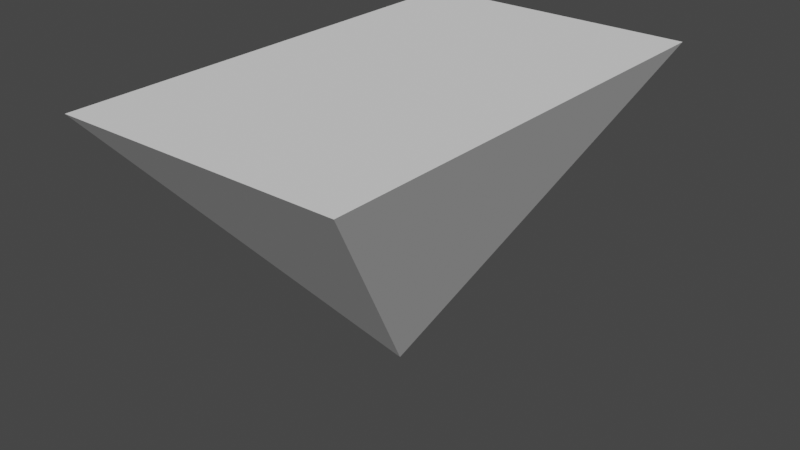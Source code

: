 # Source: environment.blend  (saved by Blender 2.90.8; exported with 4.5.12 LTS)
import bpy
from mathutils import Matrix  # noqa: F401  (used for matrix-valued properties, if any)

bpy.ops.wm.read_factory_settings(use_empty=True)
scene = bpy.context.scene
scene.name = 'Scene'

# ---- collections
col_collection = bpy.data.collections.new('Collection'); scene.collection.children.link(col_collection)

# ---- world
world_world = bpy.data.worlds.new('World'); scene.world = world_world
world_world.use_nodes = True; world_world.node_tree.nodes.clear()
_N = world_world.node_tree.nodes; _L = world_world.node_tree.links
n0 = _N.new('ShaderNodeOutputWorld'); n0.name = 'World Output'; n0.location = (300, 300)
n1 = _N.new('ShaderNodeBackground'); n1.name = 'Background'; n1.location = (10, 300)
n1.inputs[0].default_value = (0.05088, 0.05088, 0.05088, 1.0)
_L.new(n1.outputs[0], n0.inputs[0])
n0.is_active_output = True
world_world.color = (0.05088, 0.05088, 0.05088)
world_world.use_sun_shadow = False
world_world.sun_shadow_jitter_overblur = 0.0

# ---- meshes
me_cone_001 = bpy.data.meshes.new('Cone.001')
me_cone_001.from_pydata([(0.0, -2.615e-08, 1.0), (-1.0, 1.658, -1.014), (1.0, 1.658, -1.014), (-1.0, -1.658, -1.014), (1.0, -1.658, -1.014)], [], [(4, 3, 2), (1, 2, 3), (1, 3, 0), (3, 4, 0), (0, 4, 2), (0, 2, 1)])
_uv = me_cone_001.uv_layers.new(name='UVMap')
_uv.uv.foreach_set('vector', [0.0, 0.0, 1.0, 0.0, 0.0, 1.0, 1.0, 1.0, 0.0, 1.0, 1.0, 0.0, 1.0, 1.0, 1.0, 0.0, 0.0, 0.0, 1.0, 0.0, 0.0, 0.0, 0.0, 0.0, 0.0, 0.0, 0.0, 0.0, 0.0, 1.0, 0.0, 0.0, 0.0, 0.0, 0.0, 0.0])
me_cone_001.use_remesh_fix_poles = True
me_cone_001.use_remesh_preserve_attributes = False
me_cone_001.use_mirror_vertex_groups = False
me_cone_001.update()

# ---- objects
ob_cone = bpy.data.objects.new('Cone', me_cone_001)

# ---- transforms, parenting, visibility, modifiers, constraints
ob_cone.location = (0.0, 0.0, 0.0)
ob_cone.rotation_euler = (-0.0, -3.142, -0.0)
ob_cone.lineart.crease_threshold = 0.0

# ---- collection membership
col_collection.objects.link(ob_cone)

# ---- scene / render settings (as saved in the file)
scene.frame_start = 1; scene.frame_end = 250; scene.frame_set(1)
scene.render.engine = 'BLENDER_EEVEE_NEXT'
scene.cycles.use_denoising = False
scene.cycles.samples = 128
scene.cycles.sampling_pattern = 'TABULATED_SOBOL'
scene.cycles.use_adaptive_sampling = False
scene.cycles.use_light_tree = False
scene.view_settings.view_transform = 'Filmic'
bpy.context.view_layer.update()

# ---- added for rendering (the .blend has no active camera and no usable light): camera, sun
cam_auto = bpy.data.cameras.new('AutoCamera')
cam_auto.lens = 50.0
cam_auto.sensor_width = 36.0
cam_auto.clip_end = 1000.0
ob_auto_camera = bpy.data.objects.new('AutoCamera', cam_auto)
scene.collection.objects.link(ob_auto_camera)
ob_auto_camera.location = (4.03887, -4.84665, 3.23823)
ob_auto_camera.rotation_euler = (1.09748, -7.21219e-08, 0.694738)
scene.camera = ob_auto_camera
light_auto_sun = bpy.data.lights.new('AutoSun', 'SUN')
light_auto_sun.energy = 3.0
light_auto_sun.angle = 0.0523599
ob_auto_sun = bpy.data.objects.new('AutoSun', light_auto_sun)
scene.collection.objects.link(ob_auto_sun)
ob_auto_sun.rotation_euler = (0.872665, 0.174533, 0.523599)
bpy.context.view_layer.update()
